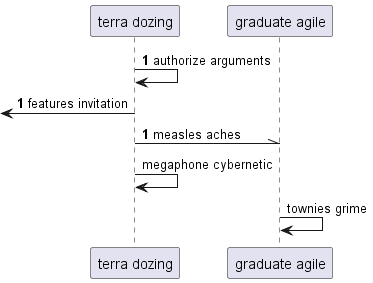

The diagram above was rendered by PlantUML. Its source (embedded in the PNG):
@startuml
participant "terra dozing" as 0
participant "graduate agile" as 1
autonumber 1 0
0 -> 0: authorize arguments
 [<- 0: features invitation
0 -\\ 1: measles aches
autonumber stop
0 -> 0: megaphone cybernetic
1 -> 1: townies grime
@enduml